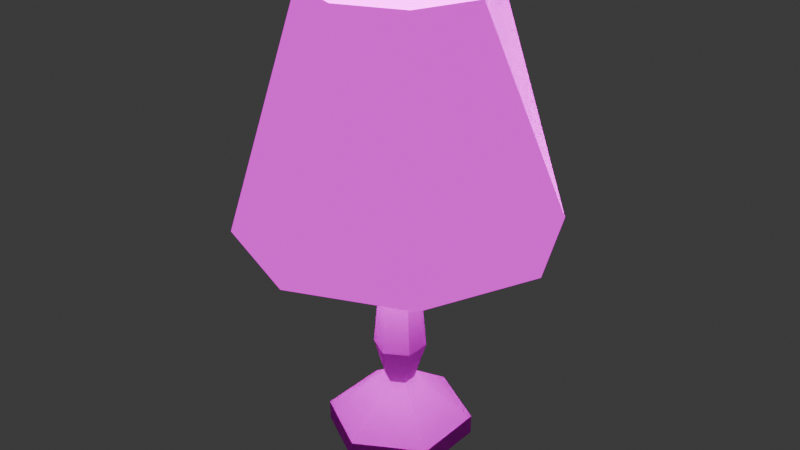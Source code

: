 # Source: PSX_Desk_Lamp_Model.blend  (saved by Blender 4.4.32; exported with 4.5.12 LTS)
import bpy
from mathutils import Matrix  # noqa: F401  (used for matrix-valued properties, if any)

bpy.ops.wm.read_factory_settings(use_empty=True)
scene = bpy.context.scene
scene.name = 'Scene'

# ---- collections
col_collection = bpy.data.collections.new('Collection'); scene.collection.children.link(col_collection)

# ---- images (referenced by path relative to the original .blend; pixels are not part of the script)
import os
ASSET_DIR = os.environ.get("B2B_ASSET_DIR", "")  # directory of the original .blend (textures are referenced by path, not embedded)
HERE = os.path.dirname(os.path.abspath(__file__))  # packed textures are extracted next to this script under _unpacked/

def load_image(name, relpath, width, height, colorspace="sRGB"):
    """Load a texture the original file referenced (path relative to the .blend, or extracted next to this script)."""
    p = next((c for c in (os.path.join(HERE, relpath), os.path.join(ASSET_DIR, relpath)) if relpath and os.path.exists(c)), "")
    if p:
        img = bpy.data.images.load(p, check_existing=True)
        img.name = name
    else:  # same state as the original file: an image datablock whose file is absent (Cycles renders it pink)
        img = bpy.data.images.new(name, width, height)
        img.source = "FILE"
        img.filepath = "//" + (relpath or name)
    img.colorspace_settings.name = colorspace
    return img
img_beige_minimalist_collage_instagram_post_png = load_image('Beige Minimalist Collage Instagram Post.png', 'Beige Minimalist Collage Instagram Post.png', 1024, 1024, 'sRGB')

# ---- materials (node trees are filled in below, after node groups)
mat_lamp_base = bpy.data.materials.new('Lamp Base')
mat_lamp_base.alpha_threshold = 0.0
mat_lamp_base.roughness = 0.5
mat_lamp_base.line_color = (0.0, 0.0, 0.0, 1.0)
mat_lamp_shade = bpy.data.materials.new('Lamp Shade')

# ---- material node trees
mat_lamp_base.use_nodes = True; mat_lamp_base.node_tree.nodes.clear()
_N = mat_lamp_base.node_tree.nodes; _L = mat_lamp_base.node_tree.links
n0 = _N.new('ShaderNodeOutputMaterial'); n0.name = 'Material Output'; n0.location = (300, 300)
n1 = _N.new('ShaderNodeBsdfPrincipled'); n1.name = 'Principled BSDF'; n1.location = (10, 300)
n1.inputs[2].default_value = 0.0
n1.inputs[3].default_value = 86.4
n1.inputs[13].default_value = 0.0
n2 = _N.new('ShaderNodeTexImage'); n2.name = 'Image Texture'; n2.location = (-280, 275)
n2.image = img_beige_minimalist_collage_instagram_post_png
n2.interpolation = 'Closest'
_L.new(n1.outputs[0], n0.inputs[0])
_L.new(n2.outputs[0], n1.inputs[0])
n0.is_active_output = True
mat_lamp_shade.use_nodes = True; mat_lamp_shade.node_tree.nodes.clear()
_N = mat_lamp_shade.node_tree.nodes; _L = mat_lamp_shade.node_tree.links
n0 = _N.new('ShaderNodeOutputMaterial'); n0.name = 'Material Output'; n0.location = (462, 218)
n1 = _N.new('ShaderNodeEmission'); n1.name = 'Emission'; n1.location = (10, 300)
n2 = _N.new('ShaderNodeTexImage'); n2.name = 'Image Texture'; n2.location = (-280, 275)
n2.image = img_beige_minimalist_collage_instagram_post_png
n2.interpolation = 'Closest'
n3 = _N.new('ShaderNodeEmission'); n3.name = 'Emission.001'; n3.location = (17, -5)
n3.inputs[1].default_value = 7.0
n4 = _N.new('ShaderNodeTexImage'); n4.name = 'Image Texture.001'; n4.location = (-273, -30)
n4.image = img_beige_minimalist_collage_instagram_post_png
n4.interpolation = 'Closest'
n5 = _N.new('ShaderNodeNewGeometry'); n5.name = 'Geometry'; n5.location = (-46, 590)
n6 = _N.new('ShaderNodeMixShader'); n6.name = 'Mix Shader'; n6.location = (241, 186)
_L.new(n2.outputs[0], n1.inputs[0])
_L.new(n4.outputs[0], n3.inputs[0])
_L.new(n3.outputs[0], n6.inputs[2])
_L.new(n1.outputs[0], n6.inputs[1])
_L.new(n5.outputs[6], n6.inputs[0])
_L.new(n6.outputs[0], n0.inputs[0])
n0.is_active_output = True

# ---- world
world_world = bpy.data.worlds.new('World'); scene.world = world_world
world_world.use_nodes = True; world_world.node_tree.nodes.clear()
_N = world_world.node_tree.nodes; _L = world_world.node_tree.links
n0 = _N.new('ShaderNodeOutputWorld'); n0.name = 'World Output'; n0.location = (300, 300)
n1 = _N.new('ShaderNodeBackground'); n1.name = 'Background'; n1.location = (10, 300)
n1.inputs[0].default_value = (0.05088, 0.05088, 0.05088, 1.0)
_L.new(n1.outputs[0], n0.inputs[0])
n0.is_active_output = True
world_world.color = (0.05088, 0.05088, 0.05088)
world_world.sun_shadow_jitter_overblur = 0.0

# ---- lights
light_point = bpy.data.lights.new('Point', 'POINT')
light_point.use_shadow = False
light_point.energy = 2.0

# ---- meshes
me_cylinder = bpy.data.meshes.new('Cylinder')
me_cylinder.from_pydata([(0.0, 1.0, -1.0), (0.0, 1.0, -0.7301), (0.866, 0.5, -1.0), (0.866, 0.5, -0.7301), (0.866, -0.5, -1.0), (0.866, -0.5, -0.7301), (0.0, -1.0, -1.0), (0.0, -1.0, -0.7301), (-0.866, -0.5, -1.0), (-0.866, -0.5, -0.7301), (-0.866, 0.5, -1.0), (-0.866, 0.5, -0.7301), (0.1732, 0.1, -0.1587), (2.622e-09, 0.2, -0.1587), (0.1732, -0.1, -0.1587), (2.622e-09, -0.2, -0.1587), (-0.1732, -0.1, -0.1587), (-0.1732, 0.1, -0.1587), (0.1732, 0.1, -0.1587), (2.622e-09, 0.2, -0.1587), (0.1732, -0.1, -0.1587), (2.622e-09, -0.2, -0.1587), (-0.1732, -0.1, -0.1587), (-0.1732, 0.1, -0.1587), (0.1732, 0.1, 3.836), (2.622e-09, 0.2, 3.836), (0.1732, -0.1, 3.836), (2.622e-09, -0.2, 3.836), (-0.1732, -0.1, 3.836), (-0.1732, 0.1, 3.836), (-0.3118, -0.18, 0.376), (-0.1732, -0.1, 2.136), (-0.1732, 0.1, 2.136), (-0.3118, 0.18, 0.376), (0.3118, -0.18, 0.376), (0.1732, -0.1, 2.136), (2.622e-09, -0.2, 2.136), (4.719e-09, -0.36, 0.376), (4.719e-09, 0.36, 0.376), (2.622e-09, 0.2, 2.136), (0.1732, 0.1, 2.136), (0.3118, 0.18, 0.376), (0.0, 2.143, 2.161), (-5.322e-09, 1.2, 5.304), (1.515, 1.515, 2.161), (0.8485, 0.8485, 5.304), (2.143, 0.0, 2.161), (1.2, 0.0, 5.304), (1.515, -1.515, 2.161), (0.8485, -0.8485, 5.304), (0.0, -2.143, 2.161), (-5.322e-09, -1.2, 5.304), (-1.515, -1.515, 2.161), (-0.8485, -0.8485, 5.304), (-2.143, 0.0, 2.161), (-1.2, 0.0, 5.304), (-1.515, 1.515, 2.161), (-0.8485, 0.8485, 5.304), (0.0, 2.143, 2.161), (1.515, 1.515, 2.161), (0.8485, 0.8485, 5.304), (-5.322e-09, 1.2, 5.304), (2.143, 0.0, 2.161), (1.2, 0.0, 5.304), (1.515, -1.515, 2.161), (0.8485, -0.8485, 5.304), (0.0, -2.143, 2.161), (-5.322e-09, -1.2, 5.304), (-1.515, -1.515, 2.161), (-0.8485, -0.8485, 5.304), (-2.143, 0.0, 2.161), (-1.2, 0.0, 5.304), (-1.515, 1.515, 2.161), (-0.8485, 0.8485, 5.304)], [], [(0, 1, 3, 2), (2, 3, 5, 4), (4, 5, 7, 6), (6, 7, 9, 8), (5, 3, 12, 14), (8, 9, 11, 10), (10, 11, 1, 0), (0, 2, 4, 6, 8, 10), (12, 13, 19, 18), (11, 9, 16, 17), (3, 1, 13, 12), (7, 5, 14, 15), (1, 11, 17, 13), (9, 7, 15, 16), (32, 31, 28, 29), (13, 17, 23, 19), (16, 15, 21, 22), (14, 12, 18, 20), (17, 16, 22, 23), (15, 14, 20, 21), (36, 35, 26, 27), (40, 39, 25, 24), (39, 32, 29, 25), (31, 36, 27, 28), (35, 40, 24, 26), (20, 18, 41, 34), (34, 41, 40, 35), (22, 21, 37, 30), (30, 37, 36, 31), (19, 23, 33, 38), (38, 33, 32, 39), (18, 19, 38, 41), (41, 38, 39, 40), (21, 20, 34, 37), (37, 34, 35, 36), (23, 22, 30, 33), (33, 30, 31, 32), (42, 44, 45, 43), (44, 46, 47, 45), (46, 48, 49, 47), (48, 50, 51, 49), (50, 52, 53, 51), (52, 54, 55, 53), (54, 56, 57, 55), (56, 42, 43, 57), (58, 61, 60, 59), (59, 60, 63, 62), (62, 63, 65, 64), (64, 65, 67, 66), (66, 67, 69, 68), (68, 69, 71, 70), (70, 71, 73, 72), (72, 73, 61, 58), (45, 47, 63, 60), (55, 57, 73, 71), (52, 50, 66, 68), (51, 53, 69, 67), (48, 46, 62, 64), (42, 56, 72, 58), (44, 42, 58, 59), (47, 49, 65, 63), (57, 43, 61, 73), (43, 45, 60, 61), (54, 52, 68, 70), (53, 55, 71, 69), (50, 48, 64, 66), (49, 51, 67, 65), (46, 44, 59, 62), (56, 54, 70, 72)])
me_cylinder.polygons.foreach_set('material_index', [0, 0, 0, 0, 0, 0, 0, 0, 0, 0, 0, 0, 0, 0, 0, 0, 0, 0, 0, 0, 0, 0, 0, 0, 0, 0, 0, 0, 0, 0, 0, 0, 0, 0, 0, 0, 0, 1, 1, 1, 1, 1, 1, 1, 1, 1, 1, 1, 1, 1, 1, 1, 1, 1, 1, 1, 1, 1, 1, 1, 1, 1, 1, 1, 1, 1, 1, 1, 1])
_uv = me_cylinder.uv_layers.new(name='UVMap')
_uv.uv.foreach_set('vector', [0.8954, 0.3623, 0.8954, 0.411, 0.9818, 0.411, 0.9818, 0.3623, 0.9453, 0.3623, 0.9453, 0.411, 0.8456, 0.411, 0.8456, 0.3623, 0.9818, 0.3623, 0.9818, 0.411, 0.8954, 0.411, 0.8954, 0.3623, 0.8954, 0.3623, 0.8954, 0.411, 0.809, 0.411, 0.809, 0.3623, 0.8331, 0.2941, 0.9761, 0.2941, 0.9189, 0.4225, 0.8903, 0.4225, 0.8456, 0.3623, 0.8456, 0.411, 0.9453, 0.411, 0.9453, 0.3623, 0.809, 0.3623, 0.809, 0.411, 0.8954, 0.411, 0.8954, 0.3623, 0.5781, 0.2688, 0.597, 0.2579, 0.597, 0.2361, 0.5781, 0.2252, 0.5592, 0.2361, 0.5592, 0.2579, 0.5358, 0.5207, 0.5, 0.5414, 0.5, 0.5414, 0.5358, 0.5207, 0.8331, 0.2941, 0.9761, 0.2941, 0.9189, 0.4225, 0.8903, 0.4225, 0.8331, 0.2941, 0.9761, 0.2941, 0.9189, 0.4225, 0.8903, 0.4225, 0.8331, 0.2941, 0.9761, 0.2941, 0.9189, 0.4225, 0.8903, 0.4225, 0.8331, 0.2941, 0.9761, 0.2941, 0.9189, 0.4225, 0.8903, 0.4225, 0.8331, 0.2941, 0.9761, 0.2941, 0.9189, 0.4225, 0.8903, 0.4225, 0.8976, 0.4469, 0.8563, 0.4469, 0.8563, 0.7235, 0.8976, 0.7235, 0.5, 0.5414, 0.4642, 0.5207, 0.4642, 0.5207, 0.5, 0.5414, 0.4642, 0.4793, 0.5, 0.4586, 0.5, 0.4586, 0.4642, 0.4793, 0.5358, 0.4793, 0.5358, 0.5207, 0.5358, 0.5207, 0.5358, 0.4793, 0.4642, 0.5207, 0.4642, 0.4793, 0.4642, 0.4793, 0.4642, 0.5207, 0.5, 0.4586, 0.5358, 0.4793, 0.5358, 0.4793, 0.5, 0.4586, 0.877, 0.4469, 0.9128, 0.4469, 0.9128, 0.7235, 0.877, 0.7235, 0.9128, 0.4469, 0.877, 0.4469, 0.877, 0.7235, 0.9128, 0.7235, 0.877, 0.4469, 0.8411, 0.4469, 0.8411, 0.7235, 0.877, 0.7235, 0.8411, 0.4469, 0.877, 0.4469, 0.877, 0.7235, 0.8411, 0.7235, 0.8563, 0.4469, 0.8976, 0.4469, 0.8976, 0.7235, 0.8563, 0.7235, 0.8563, 0.333, 0.8976, 0.333, 0.9142, 0.42, 0.8397, 0.42, 0.8677, 0.3155, 0.9422, 0.3155, 0.9256, 0.6018, 0.8843, 0.6018, 0.8411, 0.333, 0.877, 0.333, 0.877, 0.42, 0.8125, 0.42, 0.8405, 0.3155, 0.905, 0.3155, 0.905, 0.6018, 0.8691, 0.6018, 0.877, 0.333, 0.8411, 0.333, 0.8125, 0.42, 0.877, 0.42, 0.905, 0.3155, 0.8405, 0.3155, 0.8691, 0.6018, 0.905, 0.6018, 0.9128, 0.333, 0.877, 0.333, 0.877, 0.42, 0.9414, 0.42, 0.9694, 0.3155, 0.905, 0.3155, 0.905, 0.6018, 0.9408, 0.6018, 0.877, 0.333, 0.9128, 0.333, 0.9414, 0.42, 0.877, 0.42, 0.905, 0.3155, 0.9694, 0.3155, 0.9408, 0.6018, 0.905, 0.6018, 0.8976, 0.333, 0.8563, 0.333, 0.8397, 0.42, 0.9142, 0.42, 0.9422, 0.3155, 0.8677, 0.3155, 0.8843, 0.6018, 0.9256, 0.6018, 0.3828, 0.9522, 0.5429, 0.9522, 0.5429, 0.6002, 0.3828, 0.6002, 0.5429, 0.9522, 0.703, 0.9522, 0.703, 0.6002, 0.5429, 0.6002, 0.06258, 0.9522, 0.2227, 0.9522, 0.2227, 0.6002, 0.06258, 0.6002, 0.2227, 0.9522, 0.3828, 0.9522, 0.3828, 0.6002, 0.2227, 0.6002, 0.3828, 0.9522, 0.5429, 0.9522, 0.5429, 0.6002, 0.3828, 0.6002, 0.5429, 0.9522, 0.703, 0.9522, 0.703, 0.6002, 0.5429, 0.6002, 0.06258, 0.9522, 0.2227, 0.9522, 0.2227, 0.6002, 0.06258, 0.6002, 0.2227, 0.9522, 0.3828, 0.9522, 0.3828, 0.6002, 0.2227, 0.6002, 0.3828, 0.9522, 0.3828, 0.6002, 0.5429, 0.6002, 0.5429, 0.9522, 0.5429, 0.9522, 0.5429, 0.6002, 0.703, 0.6002, 0.703, 0.9522, 0.06258, 0.9522, 0.06258, 0.6002, 0.2227, 0.6002, 0.2227, 0.9522, 0.2227, 0.9522, 0.2227, 0.6002, 0.3828, 0.6002, 0.3828, 0.9522, 0.3828, 0.9522, 0.3828, 0.6002, 0.5429, 0.6002, 0.5429, 0.9522, 0.5429, 0.9522, 0.5429, 0.6002, 0.703, 0.6002, 0.703, 0.9522, 0.06258, 0.9522, 0.06258, 0.6002, 0.2227, 0.6002, 0.2227, 0.9522, 0.2227, 0.9522, 0.2227, 0.6002, 0.3828, 0.6002, 0.3828, 0.9522, 0.5429, 0.6002, 0.703, 0.6002, 0.703, 0.6002, 0.5429, 0.6002, 0.06258, 0.6002, 0.2227, 0.6002, 0.2227, 0.6002, 0.06258, 0.6002, 0.5429, 0.9522, 0.3828, 0.9522, 0.3828, 0.9522, 0.5429, 0.9522, 0.3828, 0.6002, 0.5429, 0.6002, 0.5429, 0.6002, 0.3828, 0.6002, 0.2227, 0.9522, 0.06258, 0.9522, 0.06258, 0.9522, 0.2227, 0.9522, 0.3828, 0.9522, 0.2227, 0.9522, 0.2227, 0.9522, 0.3828, 0.9522, 0.5429, 0.9522, 0.3828, 0.9522, 0.3828, 0.9522, 0.5429, 0.9522, 0.06258, 0.6002, 0.2227, 0.6002, 0.2227, 0.6002, 0.06258, 0.6002, 0.2227, 0.6002, 0.3828, 0.6002, 0.3828, 0.6002, 0.2227, 0.6002, 0.3828, 0.6002, 0.5429, 0.6002, 0.5429, 0.6002, 0.3828, 0.6002, 0.703, 0.9522, 0.5429, 0.9522, 0.5429, 0.9522, 0.703, 0.9522, 0.5429, 0.6002, 0.703, 0.6002, 0.703, 0.6002, 0.5429, 0.6002, 0.3828, 0.9522, 0.2227, 0.9522, 0.2227, 0.9522, 0.3828, 0.9522, 0.2227, 0.6002, 0.3828, 0.6002, 0.3828, 0.6002, 0.2227, 0.6002, 0.703, 0.9522, 0.5429, 0.9522, 0.5429, 0.9522, 0.703, 0.9522, 0.2227, 0.9522, 0.06258, 0.9522, 0.06258, 0.9522, 0.2227, 0.9522])
me_cylinder.materials.append(mat_lamp_base)
me_cylinder.materials.append(mat_lamp_shade)
me_cylinder.update()

# ---- objects
ob_point = bpy.data.objects.new('Point', light_point)
ob_table_lamp = bpy.data.objects.new('Table Lamp', me_cylinder)

# ---- transforms, parenting, visibility, modifiers, constraints
ob_point.location = (0.0, -0.04207, 0.3025)
ob_table_lamp.location = (0.0, 0.0, 0.0)
ob_table_lamp.scale = (0.07, 0.07, 0.07)

# ---- collection membership
scene.collection.objects.link(ob_point)
col_collection.objects.link(ob_table_lamp)

# ---- scene / render settings (as saved in the file)
scene.frame_start = 1; scene.frame_end = 250; scene.frame_set(1)
scene.render.engine = 'BLENDER_EEVEE_NEXT'
bpy.context.view_layer.update()

# ---- added for rendering (the .blend has no active camera): camera
cam_auto = bpy.data.cameras.new('AutoCamera')
cam_auto.lens = 50.0
cam_auto.sensor_width = 36.0
cam_auto.clip_end = 1000.0
ob_auto_camera = bpy.data.objects.new('AutoCamera', cam_auto)
scene.collection.objects.link(ob_auto_camera)
ob_auto_camera.location = (0.566356, -0.679627, 0.603709)
ob_auto_camera.rotation_euler = (1.09748, -7.21219e-08, 0.694738)
scene.camera = ob_auto_camera
bpy.context.view_layer.update()
